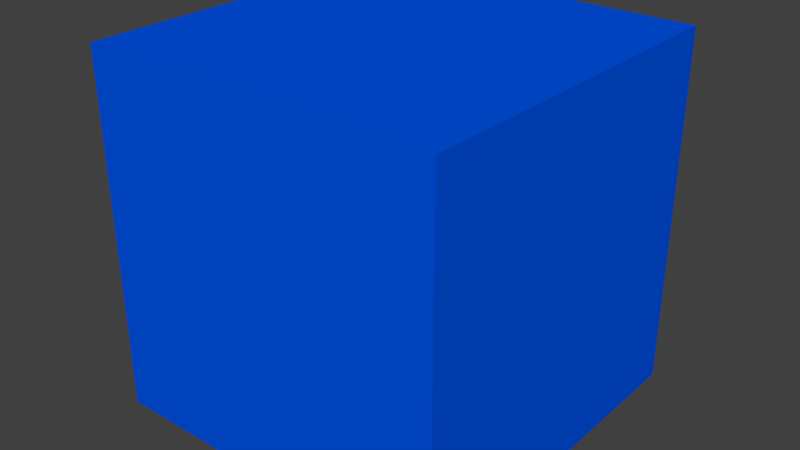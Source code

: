 # Source: materials.blend  (saved by Blender 2.72.0; exported with 4.5.12 LTS)
import bpy
from mathutils import Matrix  # noqa: F401  (used for matrix-valued properties, if any)

bpy.ops.wm.read_factory_settings(use_empty=True)
scene = bpy.context.scene
scene.name = 'Scene'

# ---- collections
col_collection_1 = bpy.data.collections.new('Collection 1'); scene.collection.children.link(col_collection_1)

# ---- materials (node trees are filled in below, after node groups)
mat_blue = bpy.data.materials.new('Blue')
mat_blue.alpha_threshold = 0.0
mat_blue.use_transparent_shadow = False
mat_blue.diffuse_color = (0.0, 0.08476, 0.8, 1.0)
mat_blue.roughness = 0.5
mat_blue.line_color = (0.0, 0.0, 0.0, 1.0)

# ---- material node trees

# ---- world
world_world = bpy.data.worlds.new('World'); scene.world = world_world
world_world.color = (0.05088, 0.05088, 0.05088)
world_world.use_sun_shadow = False
world_world.sun_shadow_jitter_overblur = 0.0
world_world.cycles.sampling_method = 'MANUAL'
world_world.cycles.sample_map_resolution = 256

# ---- meshes
me_cube_001 = bpy.data.meshes.new('Cube.001')
me_cube_001.from_pydata([(1.0, 1.0, -1.0), (1.0, -1.0, -1.0), (-1.0, -1.0, -1.0), (-1.0, 1.0, -1.0), (1.0, 1.0, 1.0), (1.0, -1.0, 1.0), (-1.0, -1.0, 1.0), (-1.0, 1.0, 1.0)], [], [(0, 1, 2, 3), (4, 7, 6, 5), (0, 4, 5, 1), (1, 5, 6, 2), (2, 6, 7, 3), (4, 0, 3, 7)])
me_cube_001.materials.append(mat_blue)
me_cube_001.use_remesh_preserve_volume = False
me_cube_001.use_remesh_preserve_attributes = False
me_cube_001.use_mirror_vertex_groups = False
me_cube_001.update()

# ---- objects
ob_cube = bpy.data.objects.new('Cube', me_cube_001)

# ---- transforms, parenting, visibility, modifiers, constraints
ob_cube.location = (0.0, 0.0, 0.0)
ob_cube.lineart.crease_threshold = 0.0

# ---- collection membership
col_collection_1.objects.link(ob_cube)

# ---- scene / render settings (as saved in the file)
scene.frame_start = 1; scene.frame_end = 250; scene.frame_set(1)
scene.render.engine = 'BLENDER_EEVEE_NEXT'
scene.render.image_settings.color_mode = 'RGB'
scene.render.image_settings.compression = 90
scene.render.resolution_percentage = 50
scene.render.dither_intensity = 0.0
scene.render.bake_margin = 2
scene.render.bake_bias = 0.0
scene.cycles.use_denoising = False
scene.cycles.samples = 10
scene.cycles.sampling_pattern = 'TABULATED_SOBOL'
scene.cycles.light_sampling_threshold = 0.0
scene.cycles.use_adaptive_sampling = False
scene.cycles.use_light_tree = False
scene.cycles.blur_glossy = 0.0
scene.cycles.pixel_filter_type = 'GAUSSIAN'
scene.cycles.sample_clamp_indirect = 0.0
scene.view_settings.view_transform = 'Standard'
bpy.context.view_layer.update()

# ---- added for rendering (the .blend has no active camera and no usable light): camera, sun
cam_auto = bpy.data.cameras.new('AutoCamera')
cam_auto.lens = 50.0
cam_auto.sensor_width = 36.0
cam_auto.clip_end = 1000.0
ob_auto_camera = bpy.data.objects.new('AutoCamera', cam_auto)
scene.collection.objects.link(ob_auto_camera)
ob_auto_camera.location = (3.20507, -3.84609, 2.56406)
ob_auto_camera.rotation_euler = (1.09748, -7.21219e-08, 0.694738)
scene.camera = ob_auto_camera
light_auto_sun = bpy.data.lights.new('AutoSun', 'SUN')
light_auto_sun.energy = 3.0
light_auto_sun.angle = 0.0523599
ob_auto_sun = bpy.data.objects.new('AutoSun', light_auto_sun)
scene.collection.objects.link(ob_auto_sun)
ob_auto_sun.rotation_euler = (0.872665, 0.174533, 0.523599)
bpy.context.view_layer.update()
